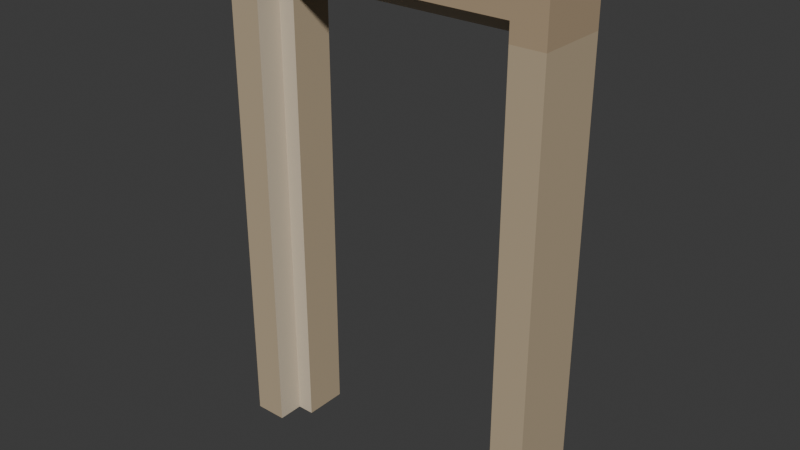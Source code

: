 # Source: source.blend  (saved by Blender 4.3.34; exported with 4.5.12 LTS)
import bpy
from mathutils import Matrix  # noqa: F401  (used for matrix-valued properties, if any)

bpy.ops.wm.read_factory_settings(use_empty=True)
scene = bpy.context.scene
scene.name = 'Scene'

# ---- collections
col_collection = bpy.data.collections.new('Collection'); scene.collection.children.link(col_collection)

# ---- materials (node trees are filled in below, after node groups)
mat_jambs_warmsandstone = bpy.data.materials.new('Jambs_WarmSandstone')
mat_jambs_warmsandstone.diffuse_color = (0.48, 0.38, 0.25, 1.0)
mat_head_mutedochrestone = bpy.data.materials.new('Head_MutedOchreStone')
mat_head_mutedochrestone.diffuse_color = (0.43, 0.32, 0.2, 1.0)
mat_rebate_freshcutstone = bpy.data.materials.new('Rebate_FreshCutStone')
mat_rebate_freshcutstone.diffuse_color = (0.62, 0.53, 0.4, 1.0)

# ---- material node trees
mat_jambs_warmsandstone.use_nodes = True; mat_jambs_warmsandstone.node_tree.nodes.clear()
_N = mat_jambs_warmsandstone.node_tree.nodes; _L = mat_jambs_warmsandstone.node_tree.links
n0 = _N.new('ShaderNodeBsdfPrincipled'); n0.name = 'Principled BSDF'; n0.location = (10, 300)
n0.inputs[0].default_value = (0.48, 0.38, 0.25, 1.0)
n0.inputs[2].default_value = 0.85
n1 = _N.new('ShaderNodeOutputMaterial'); n1.name = 'Material Output'; n1.location = (300, 300)
_L.new(n0.outputs[0], n1.inputs[0])
n1.is_active_output = True
mat_head_mutedochrestone.use_nodes = True; mat_head_mutedochrestone.node_tree.nodes.clear()
_N = mat_head_mutedochrestone.node_tree.nodes; _L = mat_head_mutedochrestone.node_tree.links
n0 = _N.new('ShaderNodeBsdfPrincipled'); n0.name = 'Principled BSDF'; n0.location = (10, 300)
n0.inputs[0].default_value = (0.43, 0.32, 0.2, 1.0)
n0.inputs[2].default_value = 0.83
n1 = _N.new('ShaderNodeOutputMaterial'); n1.name = 'Material Output'; n1.location = (300, 300)
_L.new(n0.outputs[0], n1.inputs[0])
n1.is_active_output = True
mat_rebate_freshcutstone.use_nodes = True; mat_rebate_freshcutstone.node_tree.nodes.clear()
_N = mat_rebate_freshcutstone.node_tree.nodes; _L = mat_rebate_freshcutstone.node_tree.links
n0 = _N.new('ShaderNodeBsdfPrincipled'); n0.name = 'Principled BSDF'; n0.location = (10, 300)
n0.inputs[0].default_value = (0.62, 0.53, 0.4, 1.0)
n0.inputs[2].default_value = 0.88
n1 = _N.new('ShaderNodeOutputMaterial'); n1.name = 'Material Output'; n1.location = (300, 300)
_L.new(n0.outputs[0], n1.inputs[0])
n1.is_active_output = True

# ---- world
world_world = bpy.data.worlds.new('World'); scene.world = world_world
world_world.use_nodes = True; world_world.node_tree.nodes.clear()
_N = world_world.node_tree.nodes; _L = world_world.node_tree.links
n0 = _N.new('ShaderNodeOutputWorld'); n0.name = 'World Output'; n0.location = (300, 300)
n1 = _N.new('ShaderNodeBackground'); n1.name = 'Background'; n1.location = (10, 300)
n1.inputs[0].default_value = (0.05088, 0.05088, 0.05088, 1.0)
_L.new(n1.outputs[0], n0.inputs[0])
n0.is_active_output = True
world_world.color = (0.05088, 0.05088, 0.05088)
world_world.sun_shadow_jitter_overblur = 0.0

# ---- meshes
me_leftcontinuousrebatedstonejamb = bpy.data.meshes.new('LeftContinuousRebatedStoneJamb')
me_leftcontinuousrebatedstonejamb.from_pydata([(-0.75, -0.16, 0.0), (-0.75, -0.04, 0.0), (-0.6, -0.04, 0.0), (-0.6, -0.16, 0.0), (-0.75, -0.16, 2.1), (-0.6, -0.16, 2.1), (-0.6, -0.04, 2.1), (-0.75, -0.04, 2.1), (-0.75, 0.16, 0.0), (-0.6, 0.16, 0.0), (-0.6, 0.16, 2.1), (-0.75, 0.16, 2.1), (-0.52, 0.16, 0.0), (-0.52, -0.04, 0.0), (-0.52, -0.04, 2.1), (-0.52, 0.16, 2.1)], [], [(0, 1, 2), (0, 2, 3), (4, 5, 6), (4, 6, 7), (0, 3, 5), (0, 5, 4), (0, 4, 7), (0, 7, 1), (3, 2, 6), (3, 6, 5), (1, 8, 9), (1, 9, 2), (7, 6, 10), (7, 10, 11), (8, 11, 10), (8, 10, 9), (1, 7, 11), (1, 11, 8), (2, 9, 12), (2, 12, 13), (6, 14, 15), (6, 15, 10), (2, 13, 14), (2, 14, 6), (9, 10, 15), (9, 15, 12), (13, 12, 15), (13, 15, 14)])
me_leftcontinuousrebatedstonejamb.polygons.foreach_set('material_index', [0, 0, 0, 0, 0, 0, 0, 0, 2, 2, 0, 0, 0, 0, 0, 0, 0, 0, 0, 0, 0, 0, 2, 2, 0, 0, 0, 0])
me_leftcontinuousrebatedstonejamb.materials.append(mat_jambs_warmsandstone)
me_leftcontinuousrebatedstonejamb.materials.append(mat_head_mutedochrestone)
me_leftcontinuousrebatedstonejamb.materials.append(mat_rebate_freshcutstone)
me_leftcontinuousrebatedstonejamb.update()
me_rightcontinuousrebatedstonejamb = bpy.data.meshes.new('RightContinuousRebatedStoneJamb')
me_rightcontinuousrebatedstonejamb.from_pydata([(0.52, -0.04, 0.0), (0.52, 0.16, 0.0), (0.6, 0.16, 0.0), (0.6, -0.04, 0.0), (0.52, -0.04, 2.1), (0.6, -0.04, 2.1), (0.6, 0.16, 2.1), (0.52, 0.16, 2.1), (0.6, -0.16, 0.0), (0.75, -0.04, 0.0), (0.75, -0.16, 0.0), (0.6, -0.16, 2.1), (0.75, -0.16, 2.1), (0.75, -0.04, 2.1), (0.75, 0.16, 0.0), (0.75, 0.16, 2.1)], [], [(0, 1, 2), (0, 2, 3), (4, 5, 6), (4, 6, 7), (0, 3, 5), (0, 5, 4), (1, 7, 6), (1, 6, 2), (0, 4, 7), (0, 7, 1), (8, 3, 9), (8, 9, 10), (11, 12, 13), (11, 13, 5), (8, 10, 12), (8, 12, 11), (8, 11, 5), (8, 5, 3), (10, 9, 13), (10, 13, 12), (3, 2, 14), (3, 14, 9), (5, 13, 15), (5, 15, 6), (2, 6, 15), (2, 15, 14), (9, 14, 15), (9, 15, 13)])
me_rightcontinuousrebatedstonejamb.polygons.foreach_set('material_index', [0, 0, 0, 0, 2, 2, 0, 0, 0, 0, 0, 0, 0, 0, 0, 0, 2, 2, 0, 0, 0, 0, 0, 0, 0, 0, 0, 0])
me_rightcontinuousrebatedstonejamb.materials.append(mat_jambs_warmsandstone)
me_rightcontinuousrebatedstonejamb.materials.append(mat_head_mutedochrestone)
me_rightcontinuousrebatedstonejamb.materials.append(mat_rebate_freshcutstone)
me_rightcontinuousrebatedstonejamb.update()
me_continuousrebatedstoneheader = bpy.data.meshes.new('ContinuousRebatedStoneHeader')
me_continuousrebatedstoneheader.from_pydata([(-0.75, -0.16, 2.1), (-0.75, -0.04, 2.1), (-0.6, -0.04, 2.1), (-0.6, -0.16, 2.1), (-0.6, -0.16, 2.18), (-0.75, -0.16, 2.18), (-0.75, -0.04, 2.18), (-0.6, -0.04, 2.18), (-0.75, -0.16, 2.34), (-0.6, -0.16, 2.34), (-0.6, -0.04, 2.34), (-0.75, -0.04, 2.34), (-0.75, 0.16, 2.1), (-0.6, 0.16, 2.1), (-0.75, 0.16, 2.18), (-0.6, 0.16, 2.18), (-0.6, 0.16, 2.34), (-0.75, 0.16, 2.34), (0.6, -0.04, 2.18), (0.6, -0.16, 2.18), (0.6, -0.16, 2.34), (0.6, -0.04, 2.34), (0.6, 0.16, 2.1), (0.6, -0.04, 2.1), (0.6, 0.16, 2.18), (0.6, 0.16, 2.34), (0.6, -0.16, 2.1), (0.75, -0.04, 2.1), (0.75, -0.16, 2.1), (0.75, -0.16, 2.18), (0.75, -0.04, 2.18), (0.75, -0.16, 2.34), (0.75, -0.04, 2.34), (0.75, 0.16, 2.1), (0.75, 0.16, 2.18), (0.75, 0.16, 2.34)], [], [(0, 1, 2), (0, 2, 3), (0, 3, 4), (0, 4, 5), (0, 5, 6), (0, 6, 1), (3, 2, 7), (3, 7, 4), (8, 9, 10), (8, 10, 11), (5, 4, 9), (5, 9, 8), (5, 8, 11), (5, 11, 6), (1, 12, 13), (1, 13, 2), (12, 14, 15), (12, 15, 13), (1, 6, 14), (1, 14, 12), (11, 10, 16), (11, 16, 17), (14, 17, 16), (14, 16, 15), (6, 11, 17), (6, 17, 14), (4, 7, 18), (4, 18, 19), (9, 20, 21), (9, 21, 10), (4, 19, 20), (4, 20, 9), (2, 13, 22), (2, 22, 23), (2, 23, 18), (2, 18, 7), (13, 15, 24), (13, 24, 22), (10, 21, 25), (10, 25, 16), (15, 16, 25), (15, 25, 24), (26, 23, 27), (26, 27, 28), (26, 28, 29), (26, 29, 19), (26, 19, 18), (26, 18, 23), (28, 27, 30), (28, 30, 29), (20, 31, 32), (20, 32, 21), (19, 29, 31), (19, 31, 20), (29, 30, 32), (29, 32, 31), (23, 22, 33), (23, 33, 27), (22, 24, 34), (22, 34, 33), (27, 33, 34), (27, 34, 30), (21, 32, 35), (21, 35, 25), (24, 25, 35), (24, 35, 34), (30, 34, 35), (30, 35, 32)])
me_continuousrebatedstoneheader.polygons.foreach_set('material_index', [1, 1, 1, 1, 1, 1, 2, 2, 1, 1, 1, 1, 1, 1, 1, 1, 1, 1, 1, 1, 1, 1, 1, 1, 1, 1, 2, 2, 1, 1, 1, 1, 1, 1, 2, 2, 1, 1, 1, 1, 1, 1, 1, 1, 1, 1, 2, 2, 1, 1, 1, 1, 1, 1, 1, 1, 1, 1, 1, 1, 1, 1, 1, 1, 1, 1, 1, 1])
me_continuousrebatedstoneheader.materials.append(mat_jambs_warmsandstone)
me_continuousrebatedstoneheader.materials.append(mat_head_mutedochrestone)
me_continuousrebatedstoneheader.materials.append(mat_rebate_freshcutstone)
me_continuousrebatedstoneheader.update()

# ---- objects
ob_onethreepiecerebatedstonedoorframe = bpy.data.objects.new('OneThreePieceRebatedStoneDoorFrame', None)
ob_leftcontinuousrebatedstonejamb = bpy.data.objects.new('LeftContinuousRebatedStoneJamb', me_leftcontinuousrebatedstonejamb)
ob_rightcontinuousrebatedstonejamb = bpy.data.objects.new('RightContinuousRebatedStoneJamb', me_rightcontinuousrebatedstonejamb)
ob_continuousrebatedstoneheader = bpy.data.objects.new('ContinuousRebatedStoneHeader', me_continuousrebatedstoneheader)

# ---- transforms, parenting, visibility, modifiers, constraints
ob_onethreepiecerebatedstonedoorframe.location = (0.0, 0.0, 0.0)
ob_leftcontinuousrebatedstonejamb.parent = ob_onethreepiecerebatedstonedoorframe
ob_leftcontinuousrebatedstonejamb.location = (0.0, 0.0, 0.0)
ob_rightcontinuousrebatedstonejamb.parent = ob_onethreepiecerebatedstonedoorframe
ob_rightcontinuousrebatedstonejamb.location = (0.0, 0.0, 0.0)
ob_continuousrebatedstoneheader.parent = ob_onethreepiecerebatedstonedoorframe
ob_continuousrebatedstoneheader.location = (0.0, 0.0, 0.0)

# ---- collection membership
scene.collection.objects.link(ob_onethreepiecerebatedstonedoorframe)
scene.collection.objects.link(ob_leftcontinuousrebatedstonejamb)
scene.collection.objects.link(ob_rightcontinuousrebatedstonejamb)
scene.collection.objects.link(ob_continuousrebatedstoneheader)

# ---- scene / render settings (as saved in the file)
scene.frame_start = 1; scene.frame_end = 250; scene.frame_set(1)
scene.render.engine = 'CYCLES'
scene.render.use_compositing = False
scene.cycles.use_denoising = False
scene.cycles.samples = 128
scene.cycles.use_adaptive_sampling = False
scene.cycles.seed = 17
bpy.context.view_layer.update()

# ---- added for rendering (the .blend has no active camera and no usable light): camera, sun
cam_auto = bpy.data.cameras.new('AutoCamera')
cam_auto.lens = 50.0
cam_auto.sensor_width = 36.0
cam_auto.clip_end = 1000.0
ob_auto_camera = bpy.data.objects.new('AutoCamera', cam_auto)
scene.collection.objects.link(ob_auto_camera)
ob_auto_camera.location = (2.58865, -3.10637, 3.24092)
ob_auto_camera.rotation_euler = (1.09748, -7.21219e-08, 0.694738)
scene.camera = ob_auto_camera
light_auto_sun = bpy.data.lights.new('AutoSun', 'SUN')
light_auto_sun.energy = 3.0
light_auto_sun.angle = 0.0523599
ob_auto_sun = bpy.data.objects.new('AutoSun', light_auto_sun)
scene.collection.objects.link(ob_auto_sun)
ob_auto_sun.rotation_euler = (0.872665, 0.174533, 0.523599)
bpy.context.view_layer.update()
